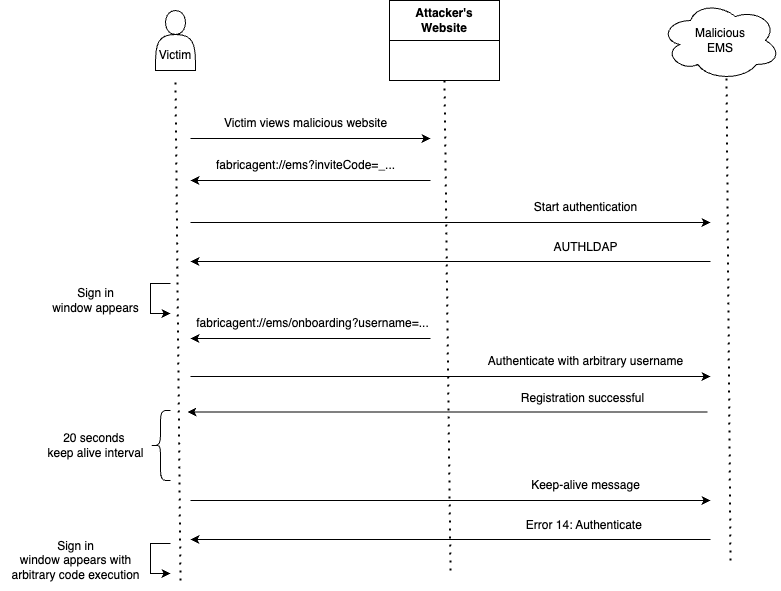

The diagram above was exported from draw.io. Its source (the exported page's mxGraphModel, read from the mxfile embedded in the PNG):
<mxGraphModel dx="2954" dy="997" grid="1" gridSize="10" guides="1" tooltips="1" connect="1" arrows="1" fold="1" page="1" pageScale="1" pageWidth="827" pageHeight="1169" math="0" shadow="0">
  <root>
    <mxCell id="0" />
    <mxCell id="1" parent="0" />
    <mxCell id="Wpc3HvfMac2ude1qBpt4-1" value="Malicious&lt;br&gt;EMS" style="ellipse;shape=cloud;whiteSpace=wrap;html=1;" vertex="1" parent="1">
      <mxGeometry x="663" y="140" width="120" height="80" as="geometry" />
    </mxCell>
    <mxCell id="Wpc3HvfMac2ude1qBpt4-2" value="Attacker's&lt;br&gt;Website" style="swimlane;whiteSpace=wrap;html=1;startSize=40;" vertex="1" parent="1">
      <mxGeometry x="392" y="140" width="110" height="80" as="geometry" />
    </mxCell>
    <mxCell id="Wpc3HvfMac2ude1qBpt4-3" value="" style="endArrow=none;dashed=1;html=1;dashPattern=1 3;strokeWidth=2;rounded=0;entryX=0.5;entryY=1;entryDx=0;entryDy=0;" edge="1" parent="1" target="Wpc3HvfMac2ude1qBpt4-2">
      <mxGeometry width="50" height="50" relative="1" as="geometry">
        <mxPoint x="453" y="710" as="sourcePoint" />
        <mxPoint x="473" y="490" as="targetPoint" />
      </mxGeometry>
    </mxCell>
    <mxCell id="Wpc3HvfMac2ude1qBpt4-4" value="" style="endArrow=none;dashed=1;html=1;dashPattern=1 3;strokeWidth=2;rounded=0;" edge="1" parent="1">
      <mxGeometry width="50" height="50" relative="1" as="geometry">
        <mxPoint x="183" y="720" as="sourcePoint" />
        <mxPoint x="178" y="220" as="targetPoint" />
      </mxGeometry>
    </mxCell>
    <mxCell id="Wpc3HvfMac2ude1qBpt4-5" value="" style="endArrow=none;dashed=1;html=1;dashPattern=1 3;strokeWidth=2;rounded=0;entryX=0.55;entryY=0.95;entryDx=0;entryDy=0;entryPerimeter=0;" edge="1" parent="1" target="Wpc3HvfMac2ude1qBpt4-1">
      <mxGeometry width="50" height="50" relative="1" as="geometry">
        <mxPoint x="733" y="700" as="sourcePoint" />
        <mxPoint x="723" y="230" as="targetPoint" />
      </mxGeometry>
    </mxCell>
    <mxCell id="Wpc3HvfMac2ude1qBpt4-6" value="" style="endArrow=classic;html=1;rounded=0;" edge="1" parent="1">
      <mxGeometry width="50" height="50" relative="1" as="geometry">
        <mxPoint x="193" y="278" as="sourcePoint" />
        <mxPoint x="433" y="278" as="targetPoint" />
      </mxGeometry>
    </mxCell>
    <mxCell id="Wpc3HvfMac2ude1qBpt4-7" value="" style="endArrow=none;html=1;rounded=0;endFill=0;startArrow=classic;startFill=1;" edge="1" parent="1">
      <mxGeometry width="50" height="50" relative="1" as="geometry">
        <mxPoint x="193" y="320" as="sourcePoint" />
        <mxPoint x="433" y="320" as="targetPoint" />
      </mxGeometry>
    </mxCell>
    <mxCell id="Wpc3HvfMac2ude1qBpt4-8" value="Victim views malicious website" style="text;html=1;align=center;verticalAlign=middle;resizable=0;points=[];autosize=1;strokeColor=none;fillColor=none;" vertex="1" parent="1">
      <mxGeometry x="213" y="248" width="190" height="30" as="geometry" />
    </mxCell>
    <mxCell id="Wpc3HvfMac2ude1qBpt4-9" value="fabricagent://ems?inviteCode=_..." style="text;html=1;align=center;verticalAlign=middle;resizable=0;points=[];autosize=1;strokeColor=none;fillColor=none;" vertex="1" parent="1">
      <mxGeometry x="208" y="290" width="200" height="30" as="geometry" />
    </mxCell>
    <mxCell id="Wpc3HvfMac2ude1qBpt4-10" value="" style="endArrow=classic;html=1;rounded=0;" edge="1" parent="1">
      <mxGeometry width="50" height="50" relative="1" as="geometry">
        <mxPoint x="193" y="362" as="sourcePoint" />
        <mxPoint x="713" y="362" as="targetPoint" />
      </mxGeometry>
    </mxCell>
    <mxCell id="Wpc3HvfMac2ude1qBpt4-11" value="" style="endArrow=none;html=1;rounded=0;endFill=0;startArrow=classic;startFill=1;" edge="1" parent="1">
      <mxGeometry width="50" height="50" relative="1" as="geometry">
        <mxPoint x="193" y="401" as="sourcePoint" />
        <mxPoint x="713" y="401" as="targetPoint" />
      </mxGeometry>
    </mxCell>
    <mxCell id="Wpc3HvfMac2ude1qBpt4-12" value="Start authentication" style="text;html=1;align=center;verticalAlign=middle;resizable=0;points=[];autosize=1;strokeColor=none;fillColor=none;" vertex="1" parent="1">
      <mxGeometry x="523" y="332" width="130" height="30" as="geometry" />
    </mxCell>
    <mxCell id="Wpc3HvfMac2ude1qBpt4-13" value="AUTHLDAP" style="text;html=1;align=center;verticalAlign=middle;resizable=0;points=[];autosize=1;strokeColor=none;fillColor=none;" vertex="1" parent="1">
      <mxGeometry x="543" y="372" width="90" height="30" as="geometry" />
    </mxCell>
    <mxCell id="Wpc3HvfMac2ude1qBpt4-14" value="" style="endArrow=none;html=1;rounded=0;endFill=0;startArrow=classic;startFill=1;" edge="1" parent="1">
      <mxGeometry width="50" height="50" relative="1" as="geometry">
        <mxPoint x="193" y="478" as="sourcePoint" />
        <mxPoint x="433" y="478" as="targetPoint" />
      </mxGeometry>
    </mxCell>
    <mxCell id="Wpc3HvfMac2ude1qBpt4-15" value="fabricagent://ems/onboarding?username=..." style="text;html=1;align=center;verticalAlign=middle;resizable=0;points=[];autosize=1;strokeColor=none;fillColor=none;" vertex="1" parent="1">
      <mxGeometry x="185" y="448" width="260" height="30" as="geometry" />
    </mxCell>
    <mxCell id="Wpc3HvfMac2ude1qBpt4-16" value="" style="endArrow=none;html=1;rounded=0;endFill=0;startArrow=classic;startFill=1;" edge="1" parent="1">
      <mxGeometry width="50" height="50" relative="1" as="geometry">
        <mxPoint x="173" y="453" as="sourcePoint" />
        <mxPoint x="173" y="423" as="targetPoint" />
        <Array as="points">
          <mxPoint x="153" y="453" />
          <mxPoint x="153" y="423" />
        </Array>
      </mxGeometry>
    </mxCell>
    <mxCell id="Wpc3HvfMac2ude1qBpt4-17" value="Sign in &lt;br&gt;window appears" style="text;html=1;align=center;verticalAlign=middle;resizable=0;points=[];autosize=1;strokeColor=none;fillColor=none;" vertex="1" parent="1">
      <mxGeometry x="43" y="420" width="110" height="40" as="geometry" />
    </mxCell>
    <mxCell id="Wpc3HvfMac2ude1qBpt4-18" value="" style="endArrow=classic;html=1;rounded=0;" edge="1" parent="1">
      <mxGeometry width="50" height="50" relative="1" as="geometry">
        <mxPoint x="193" y="516" as="sourcePoint" />
        <mxPoint x="713" y="516" as="targetPoint" />
      </mxGeometry>
    </mxCell>
    <mxCell id="Wpc3HvfMac2ude1qBpt4-19" value="Authenticate with arbitrary username" style="text;html=1;align=center;verticalAlign=middle;resizable=0;points=[];autosize=1;strokeColor=none;fillColor=none;" vertex="1" parent="1">
      <mxGeometry x="478" y="486" width="220" height="30" as="geometry" />
    </mxCell>
    <mxCell id="Wpc3HvfMac2ude1qBpt4-20" value="" style="shape=curlyBracket;whiteSpace=wrap;html=1;rounded=1;labelPosition=left;verticalLabelPosition=middle;align=right;verticalAlign=middle;" vertex="1" parent="1">
      <mxGeometry x="153" y="550" width="20" height="70" as="geometry" />
    </mxCell>
    <mxCell id="Wpc3HvfMac2ude1qBpt4-21" value="" style="endArrow=classic;html=1;rounded=0;" edge="1" parent="1">
      <mxGeometry width="50" height="50" relative="1" as="geometry">
        <mxPoint x="193" y="640" as="sourcePoint" />
        <mxPoint x="713" y="640" as="targetPoint" />
      </mxGeometry>
    </mxCell>
    <mxCell id="Wpc3HvfMac2ude1qBpt4-22" value="" style="endArrow=none;html=1;rounded=0;endFill=0;startArrow=classic;startFill=1;" edge="1" parent="1">
      <mxGeometry width="50" height="50" relative="1" as="geometry">
        <mxPoint x="193" y="679" as="sourcePoint" />
        <mxPoint x="713" y="679" as="targetPoint" />
      </mxGeometry>
    </mxCell>
    <mxCell id="Wpc3HvfMac2ude1qBpt4-23" value="Keep-alive message" style="text;html=1;align=center;verticalAlign=middle;resizable=0;points=[];autosize=1;strokeColor=none;fillColor=none;" vertex="1" parent="1">
      <mxGeometry x="523" y="610" width="130" height="30" as="geometry" />
    </mxCell>
    <mxCell id="Wpc3HvfMac2ude1qBpt4-24" value="Error 14: Authenticate&amp;nbsp;" style="text;html=1;align=center;verticalAlign=middle;resizable=0;points=[];autosize=1;strokeColor=none;fillColor=none;" vertex="1" parent="1">
      <mxGeometry x="518" y="650" width="140" height="30" as="geometry" />
    </mxCell>
    <mxCell id="Wpc3HvfMac2ude1qBpt4-25" value="" style="endArrow=none;html=1;rounded=0;endFill=0;startArrow=classic;startFill=1;" edge="1" parent="1">
      <mxGeometry width="50" height="50" relative="1" as="geometry">
        <mxPoint x="173" y="713" as="sourcePoint" />
        <mxPoint x="173" y="683" as="targetPoint" />
        <Array as="points">
          <mxPoint x="153" y="713" />
          <mxPoint x="153" y="683" />
        </Array>
      </mxGeometry>
    </mxCell>
    <mxCell id="Wpc3HvfMac2ude1qBpt4-26" value="Sign in &lt;br&gt;window appears with &lt;br&gt;arbitrary code execution" style="text;html=1;align=center;verticalAlign=middle;resizable=0;points=[];autosize=1;strokeColor=none;fillColor=none;" vertex="1" parent="1">
      <mxGeometry x="3" y="670" width="150" height="60" as="geometry" />
    </mxCell>
    <mxCell id="Wpc3HvfMac2ude1qBpt4-27" value="&lt;br&gt;&lt;br&gt;Victim" style="shape=actor;whiteSpace=wrap;html=1;" vertex="1" parent="1">
      <mxGeometry x="158" y="150" width="40" height="60" as="geometry" />
    </mxCell>
    <mxCell id="Wpc3HvfMac2ude1qBpt4-28" value="20 seconds&amp;nbsp;&lt;div&gt;keep alive interval&lt;/div&gt;" style="text;html=1;align=center;verticalAlign=middle;resizable=0;points=[];autosize=1;strokeColor=none;fillColor=none;" vertex="1" parent="1">
      <mxGeometry x="38" y="564.5" width="120" height="40" as="geometry" />
    </mxCell>
    <mxCell id="Wpc3HvfMac2ude1qBpt4-29" value="" style="endArrow=none;html=1;rounded=0;endFill=0;startArrow=classic;startFill=1;" edge="1" parent="1">
      <mxGeometry width="50" height="50" relative="1" as="geometry">
        <mxPoint x="190" y="551.5" as="sourcePoint" />
        <mxPoint x="710" y="551.5" as="targetPoint" />
      </mxGeometry>
    </mxCell>
    <mxCell id="Wpc3HvfMac2ude1qBpt4-30" value="Registration successful" style="text;html=1;align=center;verticalAlign=middle;resizable=0;points=[];autosize=1;strokeColor=none;fillColor=none;" vertex="1" parent="1">
      <mxGeometry x="510" y="522.5" width="150" height="30" as="geometry" />
    </mxCell>
  </root>
</mxGraphModel>